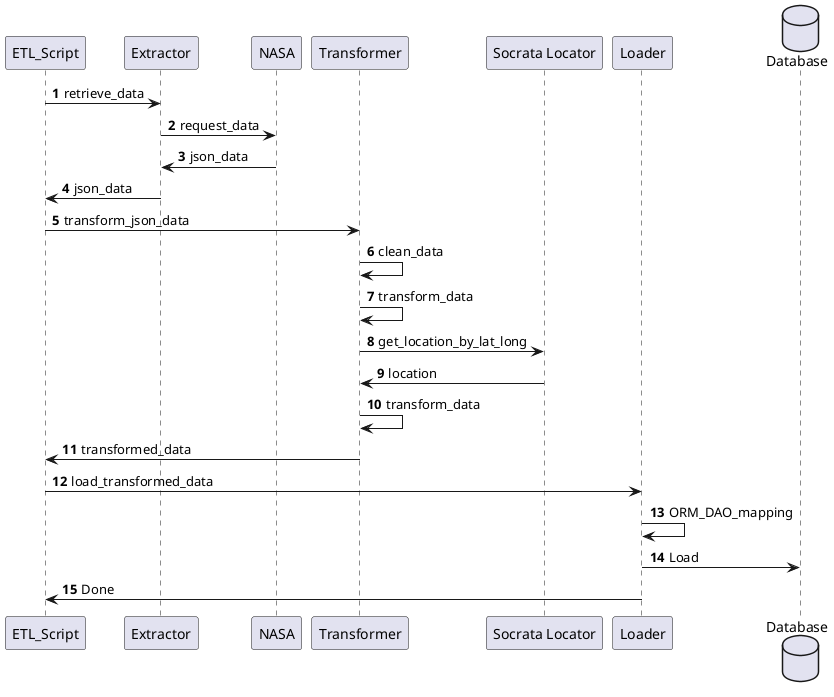

The diagram above was rendered by PlantUML. Its source (embedded in the PNG):
@startuml
autonumber
ETL_Script -> Extractor : retrieve_data
Extractor -> NASA : request_data
Extractor <- NASA : json_data
ETL_Script <- Extractor : json_data
ETL_Script -> Transformer : transform_json_data
Transformer -> Transformer: clean_data
Transformer -> Transformer: transform_data
Transformer -> "Socrata Locator": get_location_by_lat_long
Transformer <- "Socrata Locator": location
Transformer -> Transformer: transform_data
ETL_Script <- Transformer : transformed_data
ETL_Script -> Loader : load_transformed_data
Loader -> Loader : ORM_DAO_mapping
database Database as DWH
Loader-> DWH : Load
ETL_Script <- Loader: Done
@enduml